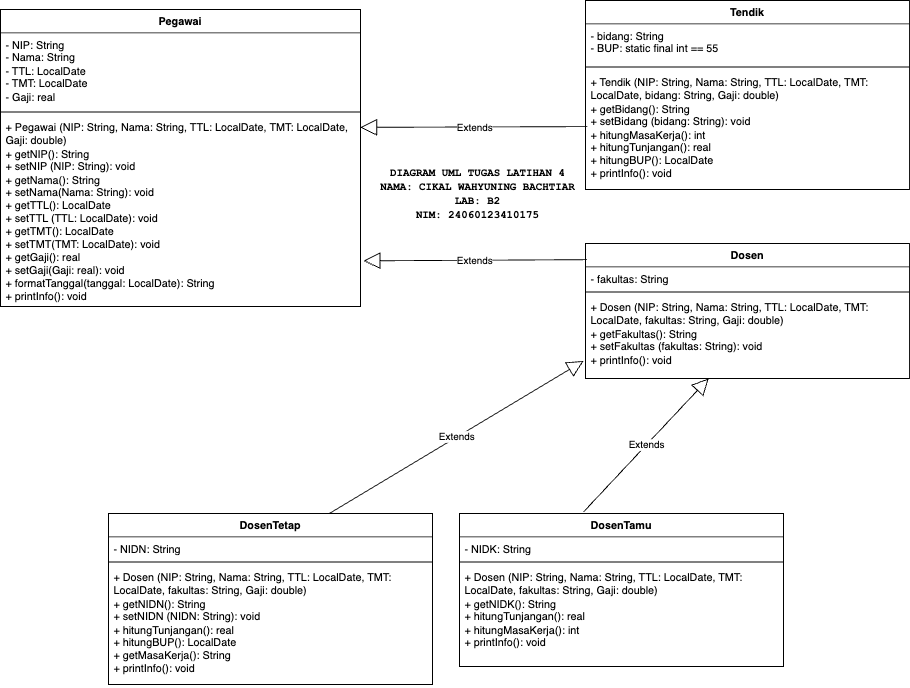

The diagram above was exported from draw.io. Its source (the exported page's mxGraphModel, read from the mxfile embedded in the PNG):
<mxGraphModel dx="1483" dy="1620" grid="1" gridSize="10" guides="1" tooltips="1" connect="1" arrows="1" fold="1" page="1" pageScale="1" pageWidth="850" pageHeight="1100" math="0" shadow="0">
  <root>
    <mxCell id="0" />
    <mxCell id="1" parent="0" />
    <mxCell id="2DqzMOSNQXtelBTK8O9d-1" value="&lt;font style=&quot;color: light-dark(rgb(0, 0, 0), rgb(0, 0, 0));&quot;&gt;Pegawai&lt;/font&gt;" style="swimlane;fontStyle=1;align=center;verticalAlign=top;childLayout=stackLayout;horizontal=1;startSize=26;horizontalStack=0;resizeParent=1;resizeParentMax=0;resizeLast=0;collapsible=1;marginBottom=0;whiteSpace=wrap;html=1;fillColor=light-dark(#FFFFFF,#FFCCE6);" vertex="1" parent="1">
      <mxGeometry x="60" y="70" width="400" height="330" as="geometry" />
    </mxCell>
    <mxCell id="2DqzMOSNQXtelBTK8O9d-2" value="- NIP: String&lt;div&gt;- Nama: String&lt;/div&gt;&lt;div&gt;- TTL: LocalDate&lt;/div&gt;&lt;div&gt;- TMT: LocalDate&lt;/div&gt;&lt;div&gt;- Gaji: real&lt;/div&gt;" style="text;strokeColor=none;fillColor=none;align=left;verticalAlign=top;spacingLeft=4;spacingRight=4;overflow=hidden;rotatable=0;points=[[0,0.5],[1,0.5]];portConstraint=eastwest;whiteSpace=wrap;html=1;" vertex="1" parent="2DqzMOSNQXtelBTK8O9d-1">
      <mxGeometry y="26" width="400" height="84" as="geometry" />
    </mxCell>
    <mxCell id="2DqzMOSNQXtelBTK8O9d-3" value="" style="line;strokeWidth=1;fillColor=none;align=left;verticalAlign=middle;spacingTop=-1;spacingLeft=3;spacingRight=3;rotatable=0;labelPosition=right;points=[];portConstraint=eastwest;strokeColor=inherit;" vertex="1" parent="2DqzMOSNQXtelBTK8O9d-1">
      <mxGeometry y="110" width="400" height="8" as="geometry" />
    </mxCell>
    <mxCell id="2DqzMOSNQXtelBTK8O9d-4" value="+ Pegawai (NIP: String, Nama: String, TTL: LocalDate, TMT: LocalDate, Gaji: double)&lt;div&gt;+ getNIP(): String&lt;/div&gt;&lt;div&gt;+ setNIP (NIP: String): void&lt;/div&gt;&lt;div&gt;+ getNama(): String&lt;/div&gt;&lt;div&gt;+ setNama(Nama: String): void&lt;/div&gt;&lt;div&gt;+ getTTL(): LocalDate&lt;/div&gt;&lt;div&gt;+ setTTL (TTL: LocalDate): void&lt;/div&gt;&lt;div&gt;+ getTMT(): LocalDate&lt;/div&gt;&lt;div&gt;+ setTMT(TMT: LocalDate): void&lt;/div&gt;&lt;div&gt;+ getGaji(): real&lt;/div&gt;&lt;div&gt;+ setGaji(Gaji: real): void&lt;/div&gt;&lt;div&gt;+ formatTanggal(tanggal: LocalDate): String&lt;/div&gt;&lt;div&gt;+ printInfo(): void&lt;/div&gt;&lt;div&gt;&lt;br&gt;&lt;/div&gt;" style="text;strokeColor=none;fillColor=none;align=left;verticalAlign=top;spacingLeft=4;spacingRight=4;overflow=hidden;rotatable=0;points=[[0,0.5],[1,0.5]];portConstraint=eastwest;whiteSpace=wrap;html=1;" vertex="1" parent="2DqzMOSNQXtelBTK8O9d-1">
      <mxGeometry y="118" width="400" height="212" as="geometry" />
    </mxCell>
    <mxCell id="2DqzMOSNQXtelBTK8O9d-5" value="&lt;font style=&quot;color: light-dark(rgb(0, 0, 0), rgb(0, 0, 0));&quot;&gt;Tendik&lt;/font&gt;" style="swimlane;fontStyle=1;align=center;verticalAlign=top;childLayout=stackLayout;horizontal=1;startSize=26;horizontalStack=0;resizeParent=1;resizeParentMax=0;resizeLast=0;collapsible=1;marginBottom=0;whiteSpace=wrap;html=1;fillColor=light-dark(#FFFFFF,#FFCCE6);" vertex="1" parent="1">
      <mxGeometry x="710" y="60" width="360" height="210" as="geometry" />
    </mxCell>
    <mxCell id="2DqzMOSNQXtelBTK8O9d-6" value="- bidang: String&lt;div&gt;- BUP: static final int == 55&lt;/div&gt;" style="text;strokeColor=none;fillColor=none;align=left;verticalAlign=top;spacingLeft=4;spacingRight=4;overflow=hidden;rotatable=0;points=[[0,0.5],[1,0.5]];portConstraint=eastwest;whiteSpace=wrap;html=1;" vertex="1" parent="2DqzMOSNQXtelBTK8O9d-5">
      <mxGeometry y="26" width="360" height="44" as="geometry" />
    </mxCell>
    <mxCell id="2DqzMOSNQXtelBTK8O9d-7" value="" style="line;strokeWidth=1;fillColor=none;align=left;verticalAlign=middle;spacingTop=-1;spacingLeft=3;spacingRight=3;rotatable=0;labelPosition=right;points=[];portConstraint=eastwest;strokeColor=inherit;" vertex="1" parent="2DqzMOSNQXtelBTK8O9d-5">
      <mxGeometry y="70" width="360" height="8" as="geometry" />
    </mxCell>
    <mxCell id="2DqzMOSNQXtelBTK8O9d-8" value="+ Tendik (NIP: String, Nama: String, TTL: LocalDate, TMT: LocalDate, bidang: String, Gaji: double)&lt;div&gt;+ getBidang(): String&lt;/div&gt;&lt;div&gt;+ setBidang (bidang: String): void&lt;/div&gt;&lt;div&gt;+ hitungMasaKerja(): int&lt;/div&gt;&lt;div&gt;+ hitungTunjangan(): real&lt;/div&gt;&lt;div&gt;+ hitungBUP(): LocalDate&lt;/div&gt;&lt;div&gt;+ printInfo(): void&lt;/div&gt;&lt;div&gt;&lt;br&gt;&lt;/div&gt;" style="text;strokeColor=none;fillColor=none;align=left;verticalAlign=top;spacingLeft=4;spacingRight=4;overflow=hidden;rotatable=0;points=[[0,0.5],[1,0.5]];portConstraint=eastwest;whiteSpace=wrap;html=1;" vertex="1" parent="2DqzMOSNQXtelBTK8O9d-5">
      <mxGeometry y="78" width="360" height="132" as="geometry" />
    </mxCell>
    <mxCell id="2DqzMOSNQXtelBTK8O9d-9" value="&lt;font style=&quot;color: light-dark(rgb(0, 0, 0), rgb(0, 0, 0));&quot;&gt;Dosen&lt;/font&gt;" style="swimlane;fontStyle=1;align=center;verticalAlign=top;childLayout=stackLayout;horizontal=1;startSize=26;horizontalStack=0;resizeParent=1;resizeParentMax=0;resizeLast=0;collapsible=1;marginBottom=0;whiteSpace=wrap;html=1;fillColor=light-dark(#FFFFFF,#FFCCE6);" vertex="1" parent="1">
      <mxGeometry x="710" y="330" width="360" height="150" as="geometry" />
    </mxCell>
    <mxCell id="2DqzMOSNQXtelBTK8O9d-10" value="- fakultas: String" style="text;strokeColor=none;fillColor=none;align=left;verticalAlign=top;spacingLeft=4;spacingRight=4;overflow=hidden;rotatable=0;points=[[0,0.5],[1,0.5]];portConstraint=eastwest;whiteSpace=wrap;html=1;" vertex="1" parent="2DqzMOSNQXtelBTK8O9d-9">
      <mxGeometry y="26" width="360" height="24" as="geometry" />
    </mxCell>
    <mxCell id="2DqzMOSNQXtelBTK8O9d-11" value="" style="line;strokeWidth=1;fillColor=none;align=left;verticalAlign=middle;spacingTop=-1;spacingLeft=3;spacingRight=3;rotatable=0;labelPosition=right;points=[];portConstraint=eastwest;strokeColor=inherit;" vertex="1" parent="2DqzMOSNQXtelBTK8O9d-9">
      <mxGeometry y="50" width="360" height="8" as="geometry" />
    </mxCell>
    <mxCell id="2DqzMOSNQXtelBTK8O9d-12" value="+ Dosen (NIP: String, Nama: String, TTL: LocalDate, TMT: LocalDate, fakultas: String, Gaji: double)&lt;div&gt;&lt;div&gt;+ getFakultas(): String&lt;/div&gt;&lt;div&gt;+ setFakultas (fakultas: String): void&lt;/div&gt;&lt;div&gt;+ printInfo(): void&lt;/div&gt;&lt;div&gt;&lt;br&gt;&lt;/div&gt;&lt;/div&gt;" style="text;strokeColor=none;fillColor=none;align=left;verticalAlign=top;spacingLeft=4;spacingRight=4;overflow=hidden;rotatable=0;points=[[0,0.5],[1,0.5]];portConstraint=eastwest;whiteSpace=wrap;html=1;" vertex="1" parent="2DqzMOSNQXtelBTK8O9d-9">
      <mxGeometry y="58" width="360" height="92" as="geometry" />
    </mxCell>
    <mxCell id="2DqzMOSNQXtelBTK8O9d-13" value="&lt;b&gt;&lt;font face=&quot;Courier New&quot;&gt;DIAGRAM UML TUGAS LATIHAN 4&lt;/font&gt;&lt;/b&gt;&lt;div&gt;&lt;b&gt;&lt;font face=&quot;Courier New&quot;&gt;NAMA: CIKAL WAHYUNING BACHTIAR&lt;/font&gt;&lt;/b&gt;&lt;/div&gt;&lt;div&gt;&lt;b&gt;&lt;font face=&quot;Courier New&quot;&gt;LAB: B2&lt;/font&gt;&lt;/b&gt;&lt;/div&gt;&lt;div&gt;&lt;b&gt;&lt;font face=&quot;Courier New&quot;&gt;NIM: 24060123410175&lt;/font&gt;&lt;/b&gt;&lt;/div&gt;" style="text;html=1;align=center;verticalAlign=middle;resizable=0;points=[];autosize=1;strokeColor=none;fillColor=none;" vertex="1" parent="1">
      <mxGeometry x="470" y="235" width="240" height="80" as="geometry" />
    </mxCell>
    <mxCell id="2DqzMOSNQXtelBTK8O9d-14" value="&lt;font style=&quot;color: light-dark(rgb(0, 0, 0), rgb(0, 0, 0));&quot;&gt;DosenTetap&lt;/font&gt;" style="swimlane;fontStyle=1;align=center;verticalAlign=top;childLayout=stackLayout;horizontal=1;startSize=26;horizontalStack=0;resizeParent=1;resizeParentMax=0;resizeLast=0;collapsible=1;marginBottom=0;whiteSpace=wrap;html=1;fillColor=light-dark(#FFFFFF,#FFCCE6);" vertex="1" parent="1">
      <mxGeometry x="180" y="630" width="360" height="190" as="geometry" />
    </mxCell>
    <mxCell id="2DqzMOSNQXtelBTK8O9d-15" value="- NIDN: String" style="text;strokeColor=none;fillColor=none;align=left;verticalAlign=top;spacingLeft=4;spacingRight=4;overflow=hidden;rotatable=0;points=[[0,0.5],[1,0.5]];portConstraint=eastwest;whiteSpace=wrap;html=1;" vertex="1" parent="2DqzMOSNQXtelBTK8O9d-14">
      <mxGeometry y="26" width="360" height="24" as="geometry" />
    </mxCell>
    <mxCell id="2DqzMOSNQXtelBTK8O9d-16" value="" style="line;strokeWidth=1;fillColor=none;align=left;verticalAlign=middle;spacingTop=-1;spacingLeft=3;spacingRight=3;rotatable=0;labelPosition=right;points=[];portConstraint=eastwest;strokeColor=inherit;" vertex="1" parent="2DqzMOSNQXtelBTK8O9d-14">
      <mxGeometry y="50" width="360" height="8" as="geometry" />
    </mxCell>
    <mxCell id="2DqzMOSNQXtelBTK8O9d-17" value="+ Dosen (NIP: String, Nama: String, TTL: LocalDate, TMT: LocalDate, fakultas: String, Gaji: double)&lt;div&gt;&lt;div&gt;+ getNIDN(): String&lt;/div&gt;&lt;div&gt;+ setNIDN (NIDN: String): void&lt;/div&gt;&lt;div&gt;&lt;div&gt;+ hitungTunjangan(): real&lt;/div&gt;&lt;div&gt;+ hitungBUP(): LocalDate&lt;/div&gt;&lt;/div&gt;&lt;div&gt;&lt;div&gt;+ getMasaKerja(): String&lt;/div&gt;&lt;/div&gt;&lt;div&gt;+ printInfo(): void&lt;/div&gt;&lt;div&gt;&lt;br&gt;&lt;/div&gt;&lt;/div&gt;" style="text;strokeColor=none;fillColor=none;align=left;verticalAlign=top;spacingLeft=4;spacingRight=4;overflow=hidden;rotatable=0;points=[[0,0.5],[1,0.5]];portConstraint=eastwest;whiteSpace=wrap;html=1;" vertex="1" parent="2DqzMOSNQXtelBTK8O9d-14">
      <mxGeometry y="58" width="360" height="132" as="geometry" />
    </mxCell>
    <mxCell id="2DqzMOSNQXtelBTK8O9d-18" value="&lt;font style=&quot;color: light-dark(rgb(0, 0, 0), rgb(0, 0, 0));&quot;&gt;DosenTamu&lt;/font&gt;" style="swimlane;fontStyle=1;align=center;verticalAlign=top;childLayout=stackLayout;horizontal=1;startSize=26;horizontalStack=0;resizeParent=1;resizeParentMax=0;resizeLast=0;collapsible=1;marginBottom=0;whiteSpace=wrap;html=1;fillColor=light-dark(#FFFFFF,#FFCCE6);" vertex="1" parent="1">
      <mxGeometry x="570" y="630" width="360" height="170" as="geometry" />
    </mxCell>
    <mxCell id="2DqzMOSNQXtelBTK8O9d-19" value="- NIDK: String" style="text;strokeColor=none;fillColor=none;align=left;verticalAlign=top;spacingLeft=4;spacingRight=4;overflow=hidden;rotatable=0;points=[[0,0.5],[1,0.5]];portConstraint=eastwest;whiteSpace=wrap;html=1;" vertex="1" parent="2DqzMOSNQXtelBTK8O9d-18">
      <mxGeometry y="26" width="360" height="24" as="geometry" />
    </mxCell>
    <mxCell id="2DqzMOSNQXtelBTK8O9d-20" value="" style="line;strokeWidth=1;fillColor=none;align=left;verticalAlign=middle;spacingTop=-1;spacingLeft=3;spacingRight=3;rotatable=0;labelPosition=right;points=[];portConstraint=eastwest;strokeColor=inherit;" vertex="1" parent="2DqzMOSNQXtelBTK8O9d-18">
      <mxGeometry y="50" width="360" height="8" as="geometry" />
    </mxCell>
    <mxCell id="2DqzMOSNQXtelBTK8O9d-21" value="+ Dosen (NIP: String, Nama: String, TTL: LocalDate, TMT: LocalDate, fakultas: String, Gaji: double)&lt;div&gt;&lt;div&gt;+ getNIDK(): String&lt;/div&gt;&lt;div&gt;&lt;div&gt;+ hitungTunjangan(): real&lt;/div&gt;&lt;div&gt;+ hitungMasaKerja(): int&lt;/div&gt;&lt;div&gt;&lt;span style=&quot;background-color: transparent; color: light-dark(rgb(0, 0, 0), rgb(255, 255, 255));&quot;&gt;+ printInfo(): void&lt;/span&gt;&lt;/div&gt;&lt;/div&gt;&lt;div&gt;&lt;br&gt;&lt;/div&gt;&lt;/div&gt;" style="text;strokeColor=none;fillColor=none;align=left;verticalAlign=top;spacingLeft=4;spacingRight=4;overflow=hidden;rotatable=0;points=[[0,0.5],[1,0.5]];portConstraint=eastwest;whiteSpace=wrap;html=1;" vertex="1" parent="2DqzMOSNQXtelBTK8O9d-18">
      <mxGeometry y="58" width="360" height="112" as="geometry" />
    </mxCell>
    <mxCell id="2DqzMOSNQXtelBTK8O9d-23" value="Extends" style="endArrow=block;endSize=16;endFill=0;html=1;rounded=0;exitX=0.383;exitY=-0.01;exitDx=0;exitDy=0;exitPerimeter=0;" edge="1" parent="1" source="2DqzMOSNQXtelBTK8O9d-18" target="2DqzMOSNQXtelBTK8O9d-12">
      <mxGeometry width="160" relative="1" as="geometry">
        <mxPoint x="680" y="610" as="sourcePoint" />
        <mxPoint x="840" y="610" as="targetPoint" />
      </mxGeometry>
    </mxCell>
    <mxCell id="2DqzMOSNQXtelBTK8O9d-24" value="Extends" style="endArrow=block;endSize=16;endFill=0;html=1;rounded=0;exitX=0.681;exitY=0.001;exitDx=0;exitDy=0;exitPerimeter=0;entryX=-0.006;entryY=0.789;entryDx=0;entryDy=0;entryPerimeter=0;" edge="1" parent="1" source="2DqzMOSNQXtelBTK8O9d-14" target="2DqzMOSNQXtelBTK8O9d-12">
      <mxGeometry width="160" relative="1" as="geometry">
        <mxPoint x="540" y="620" as="sourcePoint" />
        <mxPoint x="700" y="620" as="targetPoint" />
      </mxGeometry>
    </mxCell>
    <mxCell id="2DqzMOSNQXtelBTK8O9d-25" value="Extends" style="endArrow=block;endSize=16;endFill=0;html=1;rounded=0;entryX=1.009;entryY=0.761;entryDx=0;entryDy=0;entryPerimeter=0;exitX=0.005;exitY=0.12;exitDx=0;exitDy=0;exitPerimeter=0;" edge="1" parent="1" source="2DqzMOSNQXtelBTK8O9d-9" target="2DqzMOSNQXtelBTK8O9d-4">
      <mxGeometry width="160" relative="1" as="geometry">
        <mxPoint x="510" y="370" as="sourcePoint" />
        <mxPoint x="670" y="370" as="targetPoint" />
      </mxGeometry>
    </mxCell>
    <mxCell id="2DqzMOSNQXtelBTK8O9d-26" value="Extends" style="endArrow=block;endSize=16;endFill=0;html=1;rounded=0;entryX=1.009;entryY=0.761;entryDx=0;entryDy=0;entryPerimeter=0;exitX=0.006;exitY=0.471;exitDx=0;exitDy=0;exitPerimeter=0;" edge="1" parent="1" source="2DqzMOSNQXtelBTK8O9d-8">
      <mxGeometry width="160" relative="1" as="geometry">
        <mxPoint x="708" y="200" as="sourcePoint" />
        <mxPoint x="460" y="201" as="targetPoint" />
      </mxGeometry>
    </mxCell>
  </root>
</mxGraphModel>